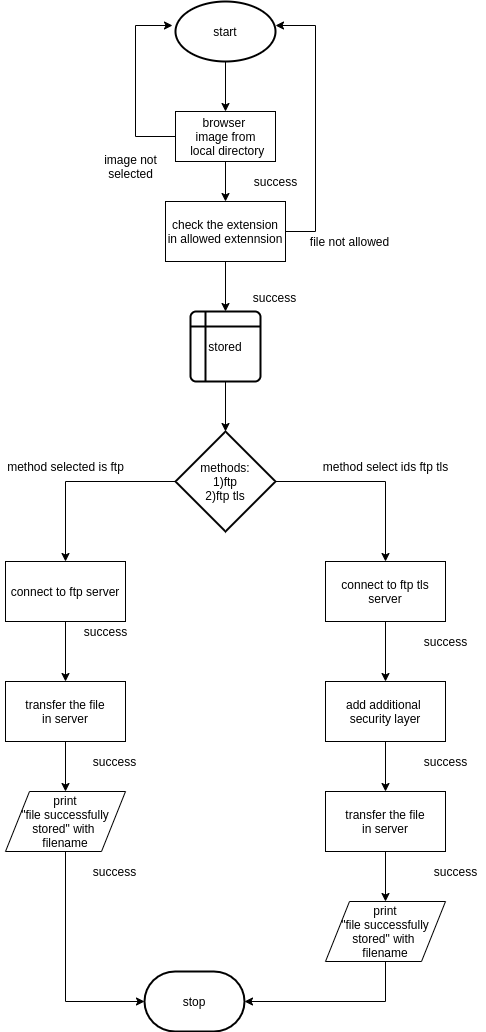

The diagram above was exported from draw.io. Its source (the exported page's mxGraphModel, read from the mxfile embedded in the PNG):
<mxGraphModel dx="1041" dy="513" grid="1" gridSize="10" guides="1" tooltips="1" connect="1" arrows="1" fold="1" page="1" pageScale="1" pageWidth="827" pageHeight="1169" math="0" shadow="0">
  <root>
    <mxCell id="0" />
    <mxCell id="1" parent="0" />
    <mxCell id="D5LLxvdfKpVf9LtUqwQR-3" style="edgeStyle=orthogonalEdgeStyle;rounded=0;orthogonalLoop=1;jettySize=auto;html=1;exitX=0.5;exitY=1;exitDx=0;exitDy=0;exitPerimeter=0;" edge="1" parent="1" source="D5LLxvdfKpVf9LtUqwQR-1">
      <mxGeometry relative="1" as="geometry">
        <mxPoint x="380" y="190" as="targetPoint" />
      </mxGeometry>
    </mxCell>
    <mxCell id="D5LLxvdfKpVf9LtUqwQR-1" value="start" style="strokeWidth=2;html=1;shape=mxgraph.flowchart.start_1;whiteSpace=wrap;" vertex="1" parent="1">
      <mxGeometry x="330" y="80" width="100" height="60" as="geometry" />
    </mxCell>
    <mxCell id="D5LLxvdfKpVf9LtUqwQR-5" style="edgeStyle=orthogonalEdgeStyle;rounded=0;orthogonalLoop=1;jettySize=auto;html=1;exitX=0.5;exitY=1;exitDx=0;exitDy=0;" edge="1" parent="1" source="D5LLxvdfKpVf9LtUqwQR-4">
      <mxGeometry relative="1" as="geometry">
        <mxPoint x="380" y="280" as="targetPoint" />
      </mxGeometry>
    </mxCell>
    <mxCell id="D5LLxvdfKpVf9LtUqwQR-7" style="edgeStyle=orthogonalEdgeStyle;rounded=0;orthogonalLoop=1;jettySize=auto;html=1;exitX=0;exitY=0.5;exitDx=0;exitDy=0;entryX=-0.03;entryY=0.4;entryDx=0;entryDy=0;entryPerimeter=0;" edge="1" parent="1" source="D5LLxvdfKpVf9LtUqwQR-4" target="D5LLxvdfKpVf9LtUqwQR-1">
      <mxGeometry relative="1" as="geometry">
        <Array as="points">
          <mxPoint x="290" y="215" />
          <mxPoint x="290" y="104" />
        </Array>
      </mxGeometry>
    </mxCell>
    <mxCell id="D5LLxvdfKpVf9LtUqwQR-4" value="browser&amp;nbsp;&lt;br&gt;image from&lt;br&gt;&amp;nbsp;local directory" style="html=1;dashed=0;whitespace=wrap;" vertex="1" parent="1">
      <mxGeometry x="330" y="190" width="100" height="50" as="geometry" />
    </mxCell>
    <mxCell id="D5LLxvdfKpVf9LtUqwQR-8" value="success" style="text;html=1;align=center;verticalAlign=middle;resizable=0;points=[];autosize=1;" vertex="1" parent="1">
      <mxGeometry x="400" y="250" width="60" height="20" as="geometry" />
    </mxCell>
    <mxCell id="D5LLxvdfKpVf9LtUqwQR-9" value="image not&lt;br&gt;selected" style="text;html=1;align=center;verticalAlign=middle;resizable=0;points=[];autosize=1;" vertex="1" parent="1">
      <mxGeometry x="250" y="230" width="70" height="30" as="geometry" />
    </mxCell>
    <mxCell id="D5LLxvdfKpVf9LtUqwQR-17" style="edgeStyle=orthogonalEdgeStyle;rounded=0;orthogonalLoop=1;jettySize=auto;html=1;exitX=0.5;exitY=1;exitDx=0;exitDy=0;entryX=0.5;entryY=0;entryDx=0;entryDy=0;" edge="1" parent="1" source="D5LLxvdfKpVf9LtUqwQR-12" target="D5LLxvdfKpVf9LtUqwQR-13">
      <mxGeometry relative="1" as="geometry" />
    </mxCell>
    <mxCell id="D5LLxvdfKpVf9LtUqwQR-20" style="edgeStyle=orthogonalEdgeStyle;rounded=0;orthogonalLoop=1;jettySize=auto;html=1;exitX=1;exitY=0.5;exitDx=0;exitDy=0;entryX=1;entryY=0.4;entryDx=0;entryDy=0;entryPerimeter=0;" edge="1" parent="1" source="D5LLxvdfKpVf9LtUqwQR-12" target="D5LLxvdfKpVf9LtUqwQR-1">
      <mxGeometry relative="1" as="geometry">
        <Array as="points">
          <mxPoint x="470" y="310" />
          <mxPoint x="470" y="104" />
        </Array>
      </mxGeometry>
    </mxCell>
    <mxCell id="D5LLxvdfKpVf9LtUqwQR-12" value="check the extension in allowed extennsion" style="rounded=0;whiteSpace=wrap;html=1;" vertex="1" parent="1">
      <mxGeometry x="320" y="280" width="120" height="60" as="geometry" />
    </mxCell>
    <mxCell id="D5LLxvdfKpVf9LtUqwQR-23" style="edgeStyle=orthogonalEdgeStyle;rounded=0;orthogonalLoop=1;jettySize=auto;html=1;exitX=0.5;exitY=1;exitDx=0;exitDy=0;" edge="1" parent="1" source="D5LLxvdfKpVf9LtUqwQR-13" target="D5LLxvdfKpVf9LtUqwQR-22">
      <mxGeometry relative="1" as="geometry" />
    </mxCell>
    <mxCell id="D5LLxvdfKpVf9LtUqwQR-13" value="stored" style="shape=internalStorage;whiteSpace=wrap;html=1;dx=15;dy=15;rounded=1;arcSize=8;strokeWidth=2;" vertex="1" parent="1">
      <mxGeometry x="345" y="390" width="70" height="70" as="geometry" />
    </mxCell>
    <mxCell id="D5LLxvdfKpVf9LtUqwQR-18" value="success" style="text;html=1;align=center;verticalAlign=middle;resizable=0;points=[];autosize=1;" vertex="1" parent="1">
      <mxGeometry x="399" y="366" width="60" height="20" as="geometry" />
    </mxCell>
    <mxCell id="D5LLxvdfKpVf9LtUqwQR-21" value="file not allowed" style="text;html=1;align=center;verticalAlign=middle;resizable=0;points=[];autosize=1;" vertex="1" parent="1">
      <mxGeometry x="459" y="310" width="90" height="20" as="geometry" />
    </mxCell>
    <mxCell id="D5LLxvdfKpVf9LtUqwQR-27" style="edgeStyle=orthogonalEdgeStyle;rounded=0;orthogonalLoop=1;jettySize=auto;html=1;exitX=0;exitY=0.5;exitDx=0;exitDy=0;exitPerimeter=0;" edge="1" parent="1" source="D5LLxvdfKpVf9LtUqwQR-22" target="D5LLxvdfKpVf9LtUqwQR-25">
      <mxGeometry relative="1" as="geometry" />
    </mxCell>
    <mxCell id="D5LLxvdfKpVf9LtUqwQR-28" style="edgeStyle=orthogonalEdgeStyle;rounded=0;orthogonalLoop=1;jettySize=auto;html=1;exitX=1;exitY=0.5;exitDx=0;exitDy=0;exitPerimeter=0;entryX=0.5;entryY=0;entryDx=0;entryDy=0;" edge="1" parent="1" source="D5LLxvdfKpVf9LtUqwQR-22" target="D5LLxvdfKpVf9LtUqwQR-26">
      <mxGeometry relative="1" as="geometry" />
    </mxCell>
    <mxCell id="D5LLxvdfKpVf9LtUqwQR-22" value="methods:&lt;br&gt;1)ftp&lt;br&gt;2)ftp tls" style="strokeWidth=2;html=1;shape=mxgraph.flowchart.decision;whiteSpace=wrap;" vertex="1" parent="1">
      <mxGeometry x="330" y="510" width="100" height="100" as="geometry" />
    </mxCell>
    <mxCell id="D5LLxvdfKpVf9LtUqwQR-31" style="edgeStyle=orthogonalEdgeStyle;rounded=0;orthogonalLoop=1;jettySize=auto;html=1;exitX=0.5;exitY=1;exitDx=0;exitDy=0;" edge="1" parent="1" source="D5LLxvdfKpVf9LtUqwQR-25" target="D5LLxvdfKpVf9LtUqwQR-30">
      <mxGeometry relative="1" as="geometry" />
    </mxCell>
    <mxCell id="D5LLxvdfKpVf9LtUqwQR-25" value="connect to ftp server" style="rounded=0;whiteSpace=wrap;html=1;" vertex="1" parent="1">
      <mxGeometry x="160" y="640" width="120" height="60" as="geometry" />
    </mxCell>
    <mxCell id="D5LLxvdfKpVf9LtUqwQR-43" style="edgeStyle=orthogonalEdgeStyle;rounded=0;orthogonalLoop=1;jettySize=auto;html=1;exitX=0.5;exitY=1;exitDx=0;exitDy=0;" edge="1" parent="1" source="D5LLxvdfKpVf9LtUqwQR-26" target="D5LLxvdfKpVf9LtUqwQR-35">
      <mxGeometry relative="1" as="geometry" />
    </mxCell>
    <mxCell id="D5LLxvdfKpVf9LtUqwQR-26" value="connect to ftp tls server" style="rounded=0;whiteSpace=wrap;html=1;" vertex="1" parent="1">
      <mxGeometry x="480" y="640" width="120" height="60" as="geometry" />
    </mxCell>
    <mxCell id="D5LLxvdfKpVf9LtUqwQR-34" style="edgeStyle=orthogonalEdgeStyle;rounded=0;orthogonalLoop=1;jettySize=auto;html=1;exitX=0.5;exitY=1;exitDx=0;exitDy=0;" edge="1" parent="1" source="D5LLxvdfKpVf9LtUqwQR-30" target="D5LLxvdfKpVf9LtUqwQR-33">
      <mxGeometry relative="1" as="geometry" />
    </mxCell>
    <mxCell id="D5LLxvdfKpVf9LtUqwQR-30" value="transfer the file&lt;br&gt;in server" style="rounded=0;whiteSpace=wrap;html=1;" vertex="1" parent="1">
      <mxGeometry x="160" y="760" width="120" height="60" as="geometry" />
    </mxCell>
    <mxCell id="D5LLxvdfKpVf9LtUqwQR-39" style="edgeStyle=orthogonalEdgeStyle;rounded=0;orthogonalLoop=1;jettySize=auto;html=1;exitX=0.5;exitY=1;exitDx=0;exitDy=0;entryX=0;entryY=0.5;entryDx=0;entryDy=0;entryPerimeter=0;" edge="1" parent="1" source="D5LLxvdfKpVf9LtUqwQR-33" target="D5LLxvdfKpVf9LtUqwQR-38">
      <mxGeometry relative="1" as="geometry" />
    </mxCell>
    <mxCell id="D5LLxvdfKpVf9LtUqwQR-33" value="print&lt;br&gt;&quot;file successfully&lt;br&gt;stored&quot; with&amp;nbsp;&lt;br&gt;filename" style="shape=parallelogram;perimeter=parallelogramPerimeter;whiteSpace=wrap;html=1;" vertex="1" parent="1">
      <mxGeometry x="160" y="870" width="120" height="60" as="geometry" />
    </mxCell>
    <mxCell id="D5LLxvdfKpVf9LtUqwQR-42" style="edgeStyle=orthogonalEdgeStyle;rounded=0;orthogonalLoop=1;jettySize=auto;html=1;exitX=0.5;exitY=1;exitDx=0;exitDy=0;" edge="1" parent="1" source="D5LLxvdfKpVf9LtUqwQR-35" target="D5LLxvdfKpVf9LtUqwQR-36">
      <mxGeometry relative="1" as="geometry" />
    </mxCell>
    <mxCell id="D5LLxvdfKpVf9LtUqwQR-35" value="add additional&amp;nbsp;&lt;br&gt;security layer" style="rounded=0;whiteSpace=wrap;html=1;" vertex="1" parent="1">
      <mxGeometry x="480" y="760" width="120" height="60" as="geometry" />
    </mxCell>
    <mxCell id="D5LLxvdfKpVf9LtUqwQR-41" style="edgeStyle=orthogonalEdgeStyle;rounded=0;orthogonalLoop=1;jettySize=auto;html=1;exitX=0.5;exitY=1;exitDx=0;exitDy=0;" edge="1" parent="1" source="D5LLxvdfKpVf9LtUqwQR-36" target="D5LLxvdfKpVf9LtUqwQR-37">
      <mxGeometry relative="1" as="geometry" />
    </mxCell>
    <mxCell id="D5LLxvdfKpVf9LtUqwQR-36" value="transfer the file&lt;br&gt;in server" style="rounded=0;whiteSpace=wrap;html=1;" vertex="1" parent="1">
      <mxGeometry x="480" y="870" width="120" height="60" as="geometry" />
    </mxCell>
    <mxCell id="D5LLxvdfKpVf9LtUqwQR-40" style="edgeStyle=orthogonalEdgeStyle;rounded=0;orthogonalLoop=1;jettySize=auto;html=1;exitX=0.5;exitY=1;exitDx=0;exitDy=0;entryX=1;entryY=0.5;entryDx=0;entryDy=0;entryPerimeter=0;" edge="1" parent="1" source="D5LLxvdfKpVf9LtUqwQR-37" target="D5LLxvdfKpVf9LtUqwQR-38">
      <mxGeometry relative="1" as="geometry" />
    </mxCell>
    <mxCell id="D5LLxvdfKpVf9LtUqwQR-37" value="print&lt;br&gt;&quot;file successfully&lt;br&gt;stored&quot; with&amp;nbsp;&lt;br&gt;filename" style="shape=parallelogram;perimeter=parallelogramPerimeter;whiteSpace=wrap;html=1;" vertex="1" parent="1">
      <mxGeometry x="480" y="980" width="120" height="60" as="geometry" />
    </mxCell>
    <mxCell id="D5LLxvdfKpVf9LtUqwQR-38" value="stop" style="strokeWidth=2;html=1;shape=mxgraph.flowchart.terminator;whiteSpace=wrap;" vertex="1" parent="1">
      <mxGeometry x="299" y="1050" width="100" height="60" as="geometry" />
    </mxCell>
    <mxCell id="D5LLxvdfKpVf9LtUqwQR-44" value="method select ids ftp tls" style="text;html=1;align=center;verticalAlign=middle;resizable=0;points=[];autosize=1;" vertex="1" parent="1">
      <mxGeometry x="470" y="535" width="140" height="20" as="geometry" />
    </mxCell>
    <mxCell id="D5LLxvdfKpVf9LtUqwQR-45" value="method selected is ftp" style="text;html=1;align=center;verticalAlign=middle;resizable=0;points=[];autosize=1;" vertex="1" parent="1">
      <mxGeometry x="155" y="535" width="130" height="20" as="geometry" />
    </mxCell>
    <mxCell id="D5LLxvdfKpVf9LtUqwQR-46" value="success" style="text;html=1;align=center;verticalAlign=middle;resizable=0;points=[];autosize=1;" vertex="1" parent="1">
      <mxGeometry x="230" y="700" width="60" height="20" as="geometry" />
    </mxCell>
    <mxCell id="D5LLxvdfKpVf9LtUqwQR-47" value="success" style="text;html=1;align=center;verticalAlign=middle;resizable=0;points=[];autosize=1;" vertex="1" parent="1">
      <mxGeometry x="570" y="710" width="60" height="20" as="geometry" />
    </mxCell>
    <mxCell id="D5LLxvdfKpVf9LtUqwQR-48" value="success" style="text;html=1;align=center;verticalAlign=middle;resizable=0;points=[];autosize=1;" vertex="1" parent="1">
      <mxGeometry x="570" y="830" width="60" height="20" as="geometry" />
    </mxCell>
    <mxCell id="D5LLxvdfKpVf9LtUqwQR-49" value="success" style="text;html=1;align=center;verticalAlign=middle;resizable=0;points=[];autosize=1;" vertex="1" parent="1">
      <mxGeometry x="580" y="940" width="60" height="20" as="geometry" />
    </mxCell>
    <mxCell id="D5LLxvdfKpVf9LtUqwQR-51" value="success" style="text;html=1;align=center;verticalAlign=middle;resizable=0;points=[];autosize=1;rotation=0;" vertex="1" parent="1">
      <mxGeometry x="239" y="940" width="60" height="20" as="geometry" />
    </mxCell>
    <mxCell id="D5LLxvdfKpVf9LtUqwQR-52" value="success" style="text;html=1;align=center;verticalAlign=middle;resizable=0;points=[];autosize=1;" vertex="1" parent="1">
      <mxGeometry x="239" y="830" width="60" height="20" as="geometry" />
    </mxCell>
  </root>
</mxGraphModel>